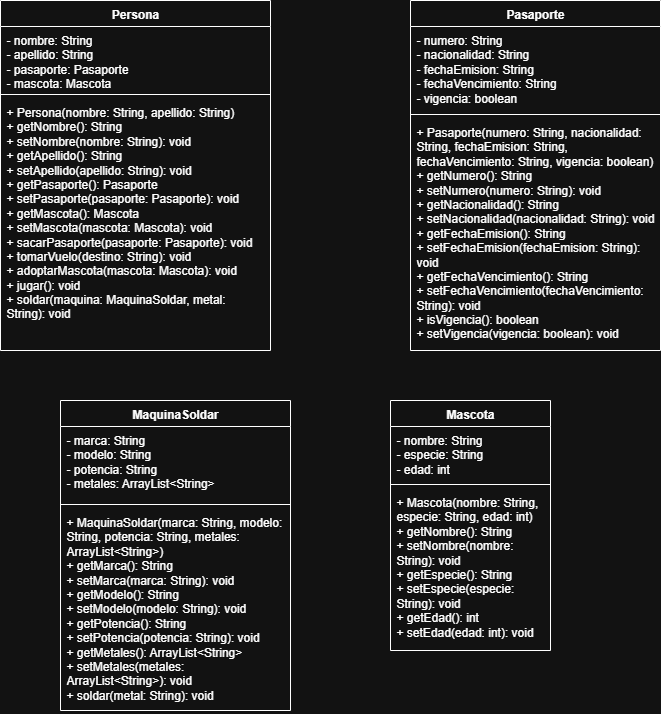

The diagram above was exported from draw.io. Its source (the exported page's mxGraphModel, read from the mxfile embedded in the PNG):
<mxGraphModel dx="1426" dy="841" grid="1" gridSize="10" guides="1" tooltips="1" connect="1" arrows="1" fold="1" page="1" pageScale="1" pageWidth="827" pageHeight="1169" math="0" shadow="0">
  <root>
    <mxCell id="0" />
    <mxCell id="1" parent="0" />
    <mxCell id="RMNpX-z0crdZFBeqqXZB-1" value="Persona" style="swimlane;fontStyle=1;align=center;verticalAlign=top;childLayout=stackLayout;horizontal=1;startSize=26;horizontalStack=0;resizeParent=1;resizeParentMax=0;resizeLast=0;collapsible=1;marginBottom=0;whiteSpace=wrap;html=1;" vertex="1" parent="1">
      <mxGeometry x="70" y="40" width="270" height="350" as="geometry" />
    </mxCell>
    <mxCell id="RMNpX-z0crdZFBeqqXZB-2" value="&lt;div&gt;- nombre: String&lt;/div&gt;&lt;div&gt;- apellido: String&lt;/div&gt;&lt;div&gt;- pasaporte: Pasaporte&lt;/div&gt;&lt;div&gt;- mascota: Mascota&lt;/div&gt;" style="text;strokeColor=none;fillColor=none;align=left;verticalAlign=top;spacingLeft=4;spacingRight=4;overflow=hidden;rotatable=0;points=[[0,0.5],[1,0.5]];portConstraint=eastwest;whiteSpace=wrap;html=1;" vertex="1" parent="RMNpX-z0crdZFBeqqXZB-1">
      <mxGeometry y="26" width="270" height="64" as="geometry" />
    </mxCell>
    <mxCell id="RMNpX-z0crdZFBeqqXZB-3" value="" style="line;strokeWidth=1;fillColor=none;align=left;verticalAlign=middle;spacingTop=-1;spacingLeft=3;spacingRight=3;rotatable=0;labelPosition=right;points=[];portConstraint=eastwest;strokeColor=inherit;" vertex="1" parent="RMNpX-z0crdZFBeqqXZB-1">
      <mxGeometry y="90" width="270" height="8" as="geometry" />
    </mxCell>
    <mxCell id="RMNpX-z0crdZFBeqqXZB-4" value="&lt;div&gt;+ Persona(nombre: String, apellido: String)&lt;/div&gt;&lt;div&gt;+ getNombre(): String&lt;/div&gt;&lt;div&gt;+ setNombre(nombre: String): void&lt;/div&gt;&lt;div&gt;+ getApellido(): String&lt;/div&gt;&lt;div&gt;+ setApellido(apellido: String): void&lt;/div&gt;&lt;div&gt;+ getPasaporte(): Pasaporte&lt;/div&gt;&lt;div&gt;+ setPasaporte(pasaporte: Pasaporte): void&lt;/div&gt;&lt;div&gt;+ getMascota(): Mascota&lt;/div&gt;&lt;div&gt;+ setMascota(mascota: Mascota): void&lt;/div&gt;&lt;div&gt;+ sacarPasaporte(pasaporte: Pasaporte): void&lt;/div&gt;&lt;div&gt;+ tomarVuelo(destino: String): void&lt;/div&gt;&lt;div&gt;+ adoptarMascota(mascota: Mascota): void&lt;/div&gt;&lt;div&gt;+ jugar(): void&lt;/div&gt;&lt;div&gt;+ soldar(maquina: MaquinaSoldar, metal: String): void&lt;/div&gt;" style="text;strokeColor=none;fillColor=none;align=left;verticalAlign=top;spacingLeft=4;spacingRight=4;overflow=hidden;rotatable=0;points=[[0,0.5],[1,0.5]];portConstraint=eastwest;whiteSpace=wrap;html=1;" vertex="1" parent="RMNpX-z0crdZFBeqqXZB-1">
      <mxGeometry y="98" width="270" height="252" as="geometry" />
    </mxCell>
    <mxCell id="RMNpX-z0crdZFBeqqXZB-5" value="Pasaporte" style="swimlane;fontStyle=1;align=center;verticalAlign=top;childLayout=stackLayout;horizontal=1;startSize=26;horizontalStack=0;resizeParent=1;resizeParentMax=0;resizeLast=0;collapsible=1;marginBottom=0;whiteSpace=wrap;html=1;" vertex="1" parent="1">
      <mxGeometry x="480" y="40" width="250" height="350" as="geometry" />
    </mxCell>
    <mxCell id="RMNpX-z0crdZFBeqqXZB-6" value="&lt;div&gt;- numero: String&lt;/div&gt;&lt;div&gt;- nacionalidad: String&lt;/div&gt;&lt;div&gt;- fechaEmision: String&lt;/div&gt;&lt;div&gt;- fechaVencimiento: String&lt;/div&gt;&lt;div&gt;- vigencia: boolean&lt;/div&gt;" style="text;strokeColor=none;fillColor=none;align=left;verticalAlign=top;spacingLeft=4;spacingRight=4;overflow=hidden;rotatable=0;points=[[0,0.5],[1,0.5]];portConstraint=eastwest;whiteSpace=wrap;html=1;" vertex="1" parent="RMNpX-z0crdZFBeqqXZB-5">
      <mxGeometry y="26" width="250" height="84" as="geometry" />
    </mxCell>
    <mxCell id="RMNpX-z0crdZFBeqqXZB-7" value="" style="line;strokeWidth=1;fillColor=none;align=left;verticalAlign=middle;spacingTop=-1;spacingLeft=3;spacingRight=3;rotatable=0;labelPosition=right;points=[];portConstraint=eastwest;strokeColor=inherit;" vertex="1" parent="RMNpX-z0crdZFBeqqXZB-5">
      <mxGeometry y="110" width="250" height="8" as="geometry" />
    </mxCell>
    <mxCell id="RMNpX-z0crdZFBeqqXZB-8" value="&lt;div&gt;+ Pasaporte(numero: String, nacionalidad: String, fechaEmision: String, fechaVencimiento: String, vigencia: boolean)&lt;/div&gt;&lt;div&gt;+ getNumero(): String&lt;/div&gt;&lt;div&gt;+ setNumero(numero: String): void&lt;/div&gt;&lt;div&gt;+ getNacionalidad(): String&lt;/div&gt;&lt;div&gt;+ setNacionalidad(nacionalidad: String): void&lt;/div&gt;&lt;div&gt;+ getFechaEmision(): String&lt;/div&gt;&lt;div&gt;+ setFechaEmision(fechaEmision: String): void&lt;/div&gt;&lt;div&gt;+ getFechaVencimiento(): String&lt;/div&gt;&lt;div&gt;+ setFechaVencimiento(fechaVencimiento: String): void&lt;/div&gt;&lt;div&gt;+ isVigencia(): boolean&lt;/div&gt;&lt;div&gt;+ setVigencia(vigencia: boolean): void&lt;/div&gt;" style="text;strokeColor=none;fillColor=none;align=left;verticalAlign=top;spacingLeft=4;spacingRight=4;overflow=hidden;rotatable=0;points=[[0,0.5],[1,0.5]];portConstraint=eastwest;whiteSpace=wrap;html=1;" vertex="1" parent="RMNpX-z0crdZFBeqqXZB-5">
      <mxGeometry y="118" width="250" height="232" as="geometry" />
    </mxCell>
    <mxCell id="RMNpX-z0crdZFBeqqXZB-9" value="Mascota" style="swimlane;fontStyle=1;align=center;verticalAlign=top;childLayout=stackLayout;horizontal=1;startSize=26;horizontalStack=0;resizeParent=1;resizeParentMax=0;resizeLast=0;collapsible=1;marginBottom=0;whiteSpace=wrap;html=1;" vertex="1" parent="1">
      <mxGeometry x="460" y="440" width="160" height="250" as="geometry" />
    </mxCell>
    <mxCell id="RMNpX-z0crdZFBeqqXZB-10" value="&lt;div&gt;- nombre: String&lt;/div&gt;&lt;div&gt;- especie: String&lt;/div&gt;&lt;div&gt;- edad: int&lt;/div&gt;" style="text;strokeColor=none;fillColor=none;align=left;verticalAlign=top;spacingLeft=4;spacingRight=4;overflow=hidden;rotatable=0;points=[[0,0.5],[1,0.5]];portConstraint=eastwest;whiteSpace=wrap;html=1;" vertex="1" parent="RMNpX-z0crdZFBeqqXZB-9">
      <mxGeometry y="26" width="160" height="54" as="geometry" />
    </mxCell>
    <mxCell id="RMNpX-z0crdZFBeqqXZB-11" value="" style="line;strokeWidth=1;fillColor=none;align=left;verticalAlign=middle;spacingTop=-1;spacingLeft=3;spacingRight=3;rotatable=0;labelPosition=right;points=[];portConstraint=eastwest;strokeColor=inherit;" vertex="1" parent="RMNpX-z0crdZFBeqqXZB-9">
      <mxGeometry y="80" width="160" height="8" as="geometry" />
    </mxCell>
    <mxCell id="RMNpX-z0crdZFBeqqXZB-12" value="&lt;div&gt;+ Mascota(nombre: String, especie: String, edad: int)&lt;/div&gt;&lt;div&gt;+ getNombre(): String&lt;/div&gt;&lt;div&gt;+ setNombre(nombre: String): void&lt;/div&gt;&lt;div&gt;+ getEspecie(): String&lt;/div&gt;&lt;div&gt;+ setEspecie(especie: String): void&lt;/div&gt;&lt;div&gt;+ getEdad(): int&lt;/div&gt;&lt;div&gt;+ setEdad(edad: int): void&lt;/div&gt;" style="text;strokeColor=none;fillColor=none;align=left;verticalAlign=top;spacingLeft=4;spacingRight=4;overflow=hidden;rotatable=0;points=[[0,0.5],[1,0.5]];portConstraint=eastwest;whiteSpace=wrap;html=1;" vertex="1" parent="RMNpX-z0crdZFBeqqXZB-9">
      <mxGeometry y="88" width="160" height="162" as="geometry" />
    </mxCell>
    <mxCell id="RMNpX-z0crdZFBeqqXZB-13" value="MaquinaSoldar" style="swimlane;fontStyle=1;align=center;verticalAlign=top;childLayout=stackLayout;horizontal=1;startSize=26;horizontalStack=0;resizeParent=1;resizeParentMax=0;resizeLast=0;collapsible=1;marginBottom=0;whiteSpace=wrap;html=1;" vertex="1" parent="1">
      <mxGeometry x="130" y="440" width="230" height="310" as="geometry" />
    </mxCell>
    <mxCell id="RMNpX-z0crdZFBeqqXZB-14" value="&lt;div&gt;- marca: String&lt;/div&gt;&lt;div&gt;- modelo: String&lt;/div&gt;&lt;div&gt;- potencia: String&lt;/div&gt;&lt;div&gt;- metales: ArrayList&amp;lt;String&amp;gt;&lt;/div&gt;" style="text;strokeColor=none;fillColor=none;align=left;verticalAlign=top;spacingLeft=4;spacingRight=4;overflow=hidden;rotatable=0;points=[[0,0.5],[1,0.5]];portConstraint=eastwest;whiteSpace=wrap;html=1;" vertex="1" parent="RMNpX-z0crdZFBeqqXZB-13">
      <mxGeometry y="26" width="230" height="74" as="geometry" />
    </mxCell>
    <mxCell id="RMNpX-z0crdZFBeqqXZB-15" value="" style="line;strokeWidth=1;fillColor=none;align=left;verticalAlign=middle;spacingTop=-1;spacingLeft=3;spacingRight=3;rotatable=0;labelPosition=right;points=[];portConstraint=eastwest;strokeColor=inherit;" vertex="1" parent="RMNpX-z0crdZFBeqqXZB-13">
      <mxGeometry y="100" width="230" height="8" as="geometry" />
    </mxCell>
    <mxCell id="RMNpX-z0crdZFBeqqXZB-16" value="&lt;div&gt;+ MaquinaSoldar(marca: String, modelo: String, potencia: String, metales: ArrayList&amp;lt;String&amp;gt;)&lt;/div&gt;&lt;div&gt;+ getMarca(): String&lt;/div&gt;&lt;div&gt;+ setMarca(marca: String): void&lt;/div&gt;&lt;div&gt;+ getModelo(): String&lt;/div&gt;&lt;div&gt;+ setModelo(modelo: String): void&lt;/div&gt;&lt;div&gt;+ getPotencia(): String&lt;/div&gt;&lt;div&gt;+ setPotencia(potencia: String): void&lt;/div&gt;&lt;div&gt;+ getMetales(): ArrayList&amp;lt;String&amp;gt;&lt;/div&gt;&lt;div&gt;+ setMetales(metales: ArrayList&amp;lt;String&amp;gt;): void&lt;/div&gt;&lt;div&gt;+ soldar(metal: String): void&lt;/div&gt;" style="text;strokeColor=none;fillColor=none;align=left;verticalAlign=top;spacingLeft=4;spacingRight=4;overflow=hidden;rotatable=0;points=[[0,0.5],[1,0.5]];portConstraint=eastwest;whiteSpace=wrap;html=1;" vertex="1" parent="RMNpX-z0crdZFBeqqXZB-13">
      <mxGeometry y="108" width="230" height="202" as="geometry" />
    </mxCell>
  </root>
</mxGraphModel>